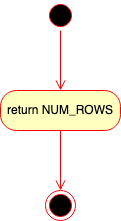

The diagram above was exported from draw.io. Its source (the exported page's mxGraphModel, read from the mxfile embedded in the PNG):
<mxGraphModel dx="1136" dy="823" grid="1" gridSize="10" guides="1" tooltips="1" connect="1" arrows="1" fold="1" page="1" pageScale="1" pageWidth="1100" pageHeight="1700" math="0" shadow="0">
  <root>
    <mxCell id="dxGv5ADxct4Y3cTD-eNo-0" />
    <mxCell id="dxGv5ADxct4Y3cTD-eNo-1" parent="dxGv5ADxct4Y3cTD-eNo-0" />
    <mxCell id="dxGv5ADxct4Y3cTD-eNo-6" value="" style="ellipse;html=1;shape=startState;fillColor=#000000;strokeColor=#ff0000;" vertex="1" parent="dxGv5ADxct4Y3cTD-eNo-1">
      <mxGeometry x="535" y="100" width="30" height="30" as="geometry" />
    </mxCell>
    <mxCell id="dxGv5ADxct4Y3cTD-eNo-7" value="" style="edgeStyle=orthogonalEdgeStyle;html=1;verticalAlign=bottom;endArrow=open;endSize=8;strokeColor=#ff0000;" edge="1" source="dxGv5ADxct4Y3cTD-eNo-6" parent="dxGv5ADxct4Y3cTD-eNo-1">
      <mxGeometry relative="1" as="geometry">
        <mxPoint x="550" y="190" as="targetPoint" />
      </mxGeometry>
    </mxCell>
    <mxCell id="dxGv5ADxct4Y3cTD-eNo-8" value="return NUM_ROWS" style="rounded=1;whiteSpace=wrap;html=1;arcSize=40;fontColor=#000000;fillColor=#ffffc0;strokeColor=#ff0000;" vertex="1" parent="dxGv5ADxct4Y3cTD-eNo-1">
      <mxGeometry x="490" y="190" width="120" height="40" as="geometry" />
    </mxCell>
    <mxCell id="dxGv5ADxct4Y3cTD-eNo-9" value="" style="edgeStyle=orthogonalEdgeStyle;html=1;verticalAlign=bottom;endArrow=open;endSize=8;strokeColor=#ff0000;" edge="1" source="dxGv5ADxct4Y3cTD-eNo-8" parent="dxGv5ADxct4Y3cTD-eNo-1">
      <mxGeometry relative="1" as="geometry">
        <mxPoint x="550" y="290" as="targetPoint" />
      </mxGeometry>
    </mxCell>
    <mxCell id="dxGv5ADxct4Y3cTD-eNo-10" value="" style="ellipse;html=1;shape=endState;fillColor=#000000;strokeColor=#ff0000;" vertex="1" parent="dxGv5ADxct4Y3cTD-eNo-1">
      <mxGeometry x="535" y="290" width="30" height="30" as="geometry" />
    </mxCell>
  </root>
</mxGraphModel>